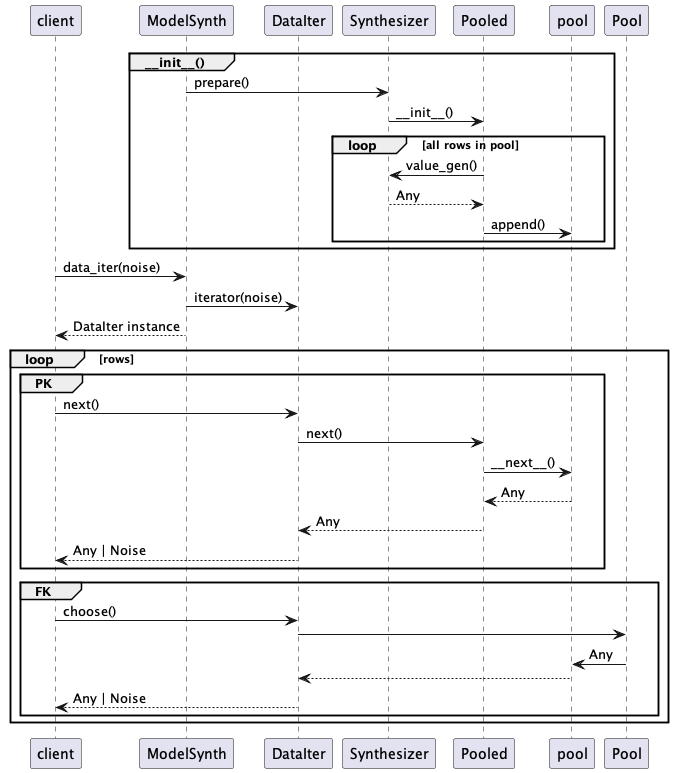

The diagram above was rendered by PlantUML. Its source (embedded in the PNG):
@startuml
participant client
participant ModelSynth
participant DataIter
participant Synthesizer
participant Pooled

group ~__init__()
    ModelSynth -> Synthesizer : prepare()
    Synthesizer -> Pooled : ~__init__()
    loop all rows in pool
        Pooled -> Synthesizer : value_gen()
        Synthesizer --> Pooled : Any
        Pooled -> pool : append()
    end
end

client -> ModelSynth : data_iter(noise)
ModelSynth -> DataIter : iterator(noise)
ModelSynth --> client : DataIter instance
loop rows
    group PK
    client -> DataIter : next()
    DataIter -> Pooled : next()
    Pooled -> pool : ~__next__()
    pool --> Pooled : Any
    Pooled --> DataIter : Any
    DataIter --> client : Any | Noise
    end

    group FK
    client -> DataIter : choose()
    DataIter -> Pool
    Pool -> pool : Any
    pool --> DataIter
    DataIter --> client : Any | Noise
    end
end
@enduml